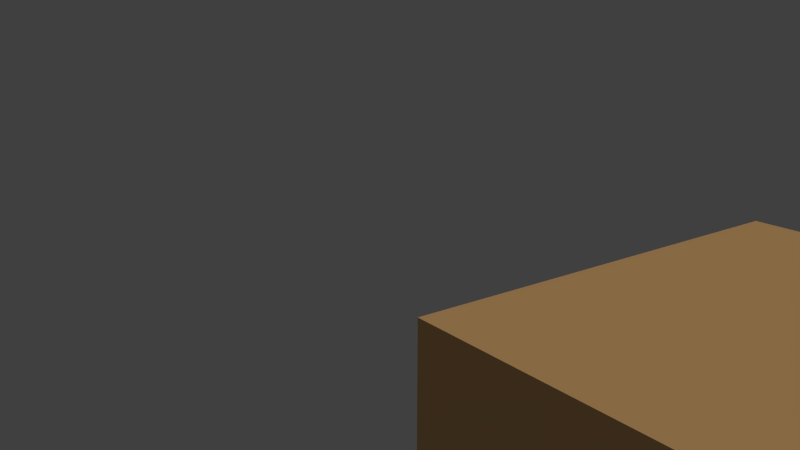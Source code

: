 # Source: cardboard.blend  (saved by Blender 2.74.0; exported with 4.5.12 LTS)
import bpy
from mathutils import Matrix  # noqa: F401  (used for matrix-valued properties, if any)

bpy.ops.wm.read_factory_settings(use_empty=True)
scene = bpy.context.scene
scene.name = 'Scene'

# ---- collections
col_collection_1 = bpy.data.collections.new('Collection 1'); scene.collection.children.link(col_collection_1)

# ---- materials (node trees are filled in below, after node groups)
mat_material = bpy.data.materials.new('Material')
mat_material.alpha_threshold = 0.0
mat_material.use_transparent_shadow = False
mat_material.diffuse_color = (0.0, 0.0, 0.0, 1.0)
mat_material.roughness = 0.5
mat_material.specular_intensity = 0.6719
mat_material_001 = bpy.data.materials.new('Material.001')
mat_material_001.alpha_threshold = 0.0
mat_material_001.use_transparent_shadow = False
mat_material_001.diffuse_color = (0.8, 0.4646, 0.191, 1.0)
mat_material_001.roughness = 0.5
mat_material_001.specular_intensity = 0.0

# ---- material node trees

# ---- world
world_world = bpy.data.worlds.new('World'); scene.world = world_world
world_world.color = (0.05088, 0.05088, 0.05088)
world_world.use_sun_shadow = False
world_world.sun_shadow_jitter_overblur = 0.0
world_world.cycles.sampling_method = 'MANUAL'
world_world.cycles.sample_map_resolution = 256

# ---- cameras
cam_camera = bpy.data.cameras.new('Camera')
cam_camera.clip_end = 100.0
cam_camera.lens = 35.0
cam_camera.sensor_width = 32.0
cam_camera.sensor_height = 18.0
cam_camera.display_size = 2.0
cam_camera.dof.focus_distance = 0.0
cam_camera.dof.aperture_fstop = 128.0

# ---- lights
light_sun = bpy.data.lights.new('Sun', 'SUN')
light_sun.transmission_factor = 0.0
light_sun.angle = 0.1993
light_sun.energy = 1.0
light_sun.shadow_buffer_clip_start = 0.5
light_sun.shadow_soft_size = 0.1
light_sun.shadow_cascade_max_distance = 1000.0
light_sun.cycles.use_multiple_importance_sampling = False

# ---- meshes
me_cube_001 = bpy.data.meshes.new('Cube.001')
me_cube_001.from_pydata([(-1.0, -1.0, 1.0), (-1.0, -0.3502, 1.0), (-1.0, -0.3502, -1.0), (-1.0, -1.0, -1.0), (-0.9068, -1.0, 1.0), (-1.0, 0.3727, 1.0), (-1.0, 0.3727, -1.0), (-0.9068, -0.3502, -1.0), (-0.9068, -1.0, -1.0), (-0.8949, -1.0, 0.9092), (-0.7723, -0.8567, 1.0), (-0.9068, -0.3502, 1.0), (-0.9068, 0.3727, 1.0), (-0.9068, 0.3727, -1.0), (-0.8949, -0.3623, 0.9092), (-0.7842, -1.0, 0.9092), (-0.7842, -1.0, 1.0), (-0.7874, -0.9749, 1.0), (-0.7275, -0.743, 1.0), (-0.1536, -0.3805, 1.0), (0.0, -0.3502, 1.0), (-0.8949, 0.3727, 0.9092), (-0.7723, -0.8567, 0.9092), (-0.7874, -0.9749, 0.9092), (-0.6547, -0.6382, 1.0), (-0.7275, -0.743, 0.9092), (-0.3013, -0.415, 1.0), (0.0, -0.3689, 1.0), (0.0, 0.3727, 1.0), (0.0, 0.3727, 0.9092), (-0.8949, 0.3727, -0.9762), (-0.8949, -0.3623, -0.9762), (-0.5568, -0.5464, 1.0), (-0.6547, -0.6382, 0.9092), (-0.4375, -0.471, 1.0), (-0.3013, -0.415, 0.9092), (-0.1536, -0.3623, 0.9092), (0.1536, -0.3805, 1.0), (0.8949, -0.3502, 1.0), (0.8949, 0.3727, 1.0), (0.8949, 0.3727, 0.9092), (0.0, 0.3727, -0.9762), (-0.1536, -0.3623, -0.9762), (-0.1536, -0.3623, -0.3278), (-0.1838, -0.3623, -0.417), (-0.2088, -0.3623, -0.4483), (-0.2813, -0.3623, -0.5448), (-0.2955, -0.3623, -0.5501), (-0.3293, -0.3623, -0.5558), (-0.3619, -0.3623, -0.5588), (-0.3937, -0.3623, -0.5597), (-0.4255, -0.3623, -0.5588), (-0.4581, -0.3623, -0.5558), (-0.4919, -0.3623, -0.5501), (-0.5061, -0.3623, -0.5448), (-0.5182, -0.3623, -0.5297), (-0.6036, -0.3623, -0.417), (-0.6203, -0.3623, -0.3701), (-0.6694, -0.3623, -0.2257), (-0.6769, -0.3623, -0.1555), (-0.6926, -0.3623, -2.578e-08), (-0.6847, -0.3623, 0.07484), (-0.6694, -0.3623, 0.2257), (-0.6482, -0.3623, 0.2852), (-0.6036, -0.3623, 0.417), (-0.5786, -0.3623, 0.4483), (-0.5061, -0.3623, 0.5448), (-0.4919, -0.3623, 0.5501), (-0.4581, -0.3623, 0.5558), (-0.4255, -0.3623, 0.5588), (-0.3937, -0.3623, 0.5597), (-0.3619, -0.3623, 0.5588), (-0.3293, -0.3623, 0.5558), (-0.2955, -0.3623, 0.5501), (-0.2813, -0.3623, 0.5448), (-0.2692, -0.3623, 0.5297), (-0.1838, -0.3623, 0.417), (-0.1671, -0.3623, 0.3701), (-0.1536, -0.3623, 0.3305), (-0.5568, -0.5464, 0.9092), (-0.4375, -0.471, 0.9092), (0.0, -0.3689, 0.9092), (0.3013, -0.415, 1.0), (0.8949, 0.3727, -0.9762), (1.0, 0.3727, 1.0), (0.9068, 0.3727, -1.0), (1.705e-13, -0.3623, 0.9092), (-0.118, -0.3623, 0.2257), (-0.1105, -0.3623, 0.1555), (-0.09476, -0.3623, -2.578e-08), (-0.1027, -0.3623, -0.07484), (-0.118, -0.3623, -0.2257), (-0.1392, -0.3623, -0.2852), (1.705e-13, -0.3623, -0.9762), (0.1536, -0.3623, 0.9092), (0.4375, -0.471, 1.0), (1.0, -0.3502, 1.0), (0.8949, -0.3623, 0.9092), (0.8949, -0.3623, -0.9762), (1.0, 0.3727, -1.0), (0.9068, -0.3502, -1.0), (0.1536, -0.3623, -0.9762), (0.1536, -0.3623, -0.3305), (0.118, -0.3623, -0.2257), (0.1105, -0.3623, -0.1555), (0.09476, -0.3623, -2.578e-08), (0.1027, -0.3623, 0.07484), (0.118, -0.3623, 0.2257), (0.1392, -0.3623, 0.2852), (0.1536, -0.3623, 0.3278), (0.5568, -0.5464, 1.0), (0.3013, -0.415, 0.9092), (0.4375, -0.471, 0.9092), (0.7723, -0.8567, 1.0), (0.8949, -1.0, 1.0), (1.0, -0.3502, -1.0), (0.1838, -0.3623, 0.417), (0.2088, -0.3623, 0.4483), (0.2813, -0.3623, 0.5448), (0.2955, -0.3623, 0.5501), (0.3293, -0.3623, 0.5558), (0.3619, -0.3623, 0.5588), (0.3937, -0.3623, 0.5597), (0.4255, -0.3623, 0.5588), (0.4581, -0.3623, 0.5558), (0.4919, -0.3623, 0.5501), (0.5061, -0.3623, 0.5448), (0.5182, -0.3623, 0.5297), (0.6036, -0.3623, 0.417), (0.6203, -0.3623, 0.3701), (0.6694, -0.3623, 0.2257), (0.6769, -0.3623, 0.1555), (0.6926, -0.3623, -2.578e-08), (0.6847, -0.3623, -0.07484), (0.6694, -0.3623, -0.2257), (0.6482, -0.3623, -0.2852), (0.6036, -0.3623, -0.417), (0.5786, -0.3623, -0.4483), (0.5061, -0.3623, -0.5448), (0.4919, -0.3623, -0.5501), (0.4581, -0.3623, -0.5558), (0.4255, -0.3623, -0.5588), (0.3937, -0.3623, -0.5597), (0.3619, -0.3623, -0.5588), (0.3293, -0.3623, -0.5558), (0.2955, -0.3623, -0.5501), (0.2813, -0.3623, -0.5448), (0.2692, -0.3623, -0.5297), (0.1838, -0.3623, -0.417), (0.1671, -0.3623, -0.3701), (0.8949, -1.0, 0.9092), (0.9068, -1.0, -1.0), (0.6547, -0.6382, 1.0), (0.5568, -0.5464, 0.9092), (0.7275, -0.743, 1.0), (0.7874, -0.9749, 1.0), (1.0, -1.0, 1.0), (1.0, -1.0, -1.0), (0.7874, -0.9749, 0.9092), (0.7723, -0.8567, 0.9092), (0.6547, -0.6382, 0.9092), (0.7275, -0.743, 0.9092), (0.7842, -1.0, 1.0), (0.7842, -1.0, 0.9092), (0.2732, -0.2973, -0.5448), (0.2823, -0.316, -0.5448), (0.1879, -0.3319, -0.417), (0.171, -0.2973, -0.417), (0.3937, -0.2973, -0.5897), (0.1249, -0.3425, -0.2257), (0.1027, -0.2973, -0.2257), (0.3085, -0.3319, -0.5448), (0.2362, -0.3612, -0.417), (0.1027, -0.3462, -2.578e-08), (0.07874, -0.2973, -2.578e-08), (0.1879, -0.3808, -0.2257), (0.3476, -0.3425, -0.5448), (0.3085, -0.3808, -0.417), (0.1249, -0.3425, 0.2257), (0.1027, -0.2973, 0.2257), (0.171, -0.3876, -2.578e-08), (0.2823, -0.4063, -0.2257), (0.3937, -0.3462, -0.5448), (0.3937, -0.3876, -0.417), (0.1879, -0.3319, 0.417), (0.171, -0.2973, 0.417), (0.1879, -0.3808, 0.2257), (0.2732, -0.4153, -2.578e-08), (0.3937, -0.4153, -0.2257), (0.4398, -0.3425, -0.5448), (0.4789, -0.3808, -0.417), (0.2823, -0.316, 0.5448), (0.2732, -0.2973, 0.5448), (0.2362, -0.3612, 0.417), (0.2823, -0.4063, 0.2257), (0.3937, -0.425, -2.578e-08), (0.5051, -0.4063, -0.2257), (0.4789, -0.3319, -0.5448), (0.5512, -0.3612, -0.417), (0.3937, -0.2973, 0.5897), (0.3085, -0.3319, 0.5448), (0.3085, -0.3808, 0.417), (0.3937, -0.4153, 0.2257), (0.5142, -0.4153, -2.578e-08), (0.5995, -0.3808, -0.2257), (0.5051, -0.316, -0.5448), (0.5995, -0.3319, -0.417), (0.3476, -0.3425, 0.5448), (0.3937, -0.3876, 0.417), (0.5051, -0.4063, 0.2257), (0.6164, -0.3876, -2.578e-08), (0.6625, -0.3425, -0.2257), (0.5142, -0.2973, -0.5448), (0.6164, -0.2973, -0.417), (0.3937, -0.3462, 0.5448), (0.4789, -0.3808, 0.417), (0.5995, -0.3808, 0.2257), (0.6847, -0.3462, -2.578e-08), (0.6847, -0.2973, -0.2257), (0.4398, -0.3425, 0.5448), (0.5512, -0.3612, 0.417), (0.6625, -0.3425, 0.2257), (0.7087, -0.2973, -2.578e-08), (0.4789, -0.3319, 0.5448), (0.5995, -0.3319, 0.417), (0.6847, -0.2973, 0.2257), (0.5051, -0.316, 0.5448), (0.6164, -0.2973, 0.417), (0.5142, -0.2973, 0.5448), (-0.5142, -0.2973, -0.5448), (-0.5051, -0.316, -0.5448), (-0.5995, -0.3319, -0.417), (-0.6164, -0.2973, -0.417), (-0.3937, -0.2973, -0.5897), (-0.6625, -0.3425, -0.2257), (-0.6847, -0.2973, -0.2257), (-0.4789, -0.3319, -0.5448), (-0.5512, -0.3612, -0.417), (-0.6847, -0.3462, -2.578e-08), (-0.7087, -0.2973, -2.578e-08), (-0.5995, -0.3808, -0.2257), (-0.4398, -0.3425, -0.5448), (-0.4789, -0.3808, -0.417), (-0.6625, -0.3425, 0.2257), (-0.6847, -0.2973, 0.2257), (-0.6164, -0.3876, -2.578e-08), (-0.5051, -0.4063, -0.2257), (-0.3937, -0.3462, -0.5448), (-0.3937, -0.3876, -0.417), (-0.5995, -0.3319, 0.417), (-0.6164, -0.2973, 0.417), (-0.5995, -0.3808, 0.2257), (-0.5142, -0.4153, -2.578e-08), (-0.3937, -0.4153, -0.2257), (-0.3476, -0.3425, -0.5448), (-0.3085, -0.3808, -0.417), (-0.5051, -0.316, 0.5448), (-0.5142, -0.2973, 0.5448), (-0.5512, -0.3612, 0.417), (-0.5051, -0.4063, 0.2257), (-0.3937, -0.425, -2.578e-08), (-0.2823, -0.4063, -0.2257), (-0.3085, -0.3319, -0.5448), (-0.2362, -0.3612, -0.417), (-0.3937, -0.2973, 0.5897), (-0.4789, -0.3319, 0.5448), (-0.4789, -0.3808, 0.417), (-0.3937, -0.4153, 0.2257), (-0.2732, -0.4153, -2.578e-08), (-0.1879, -0.3808, -0.2257), (-0.2823, -0.316, -0.5448), (-0.1879, -0.3319, -0.417), (-0.4398, -0.3425, 0.5448), (-0.3937, -0.3876, 0.417), (-0.2823, -0.4063, 0.2257), (-0.171, -0.3876, -2.578e-08), (-0.1249, -0.3425, -0.2257), (-0.2732, -0.2973, -0.5448), (-0.171, -0.2973, -0.417), (-0.3937, -0.3462, 0.5448), (-0.3085, -0.3808, 0.417), (-0.1879, -0.3808, 0.2257), (-0.1027, -0.3462, -2.578e-08), (-0.1027, -0.2973, -0.2257), (-0.3476, -0.3425, 0.5448), (-0.2362, -0.3612, 0.417), (-0.1249, -0.3425, 0.2257), (-0.07874, -0.2973, -2.578e-08), (-0.3085, -0.3319, 0.5448), (-0.1879, -0.3319, 0.417), (-0.1027, -0.2973, 0.2257), (-0.2823, -0.316, 0.5448), (-0.171, -0.2973, 0.417), (-0.2732, -0.2973, 0.5448)], [], [(1, 5, 6, 2), (4, 10, 1, 0), (10, 18, 11, 1), (3, 2, 7, 8), (1, 11, 12, 5), (3, 8, 9), (20, 11, 19, 27), (2, 6, 13, 7), (22, 9, 14, 25), (9, 8, 7, 14), (15, 16, 4, 9), (14, 7, 13, 21), (4, 17, 10), (12, 21, 6, 5), (21, 13, 6), (17, 16, 15, 23), (22, 23, 9), (23, 15, 9), (23, 22, 10, 17), (4, 16, 17), (22, 25, 18, 10), (11, 18, 24), (12, 28, 29, 21), (26, 19, 11), (20, 28, 12, 11), (14, 21, 30, 31), (25, 33, 24, 18), (37, 38, 20, 27), (11, 24, 32), (26, 35, 36, 19), (34, 26, 11), (19, 36, 81, 27), (29, 28, 39, 40), (28, 20, 38, 39), (21, 29, 41, 30), (64, 65, 66, 14), (31, 57, 58), (84, 99, 85, 40), (33, 25, 14), (32, 34, 11), (80, 35, 26, 34), (37, 27, 81, 94), (29, 40, 83, 41), (38, 37, 82), (93, 43, 44, 42), (89, 90, 91, 93), (105, 86, 89, 93), (86, 88, 89), (14, 36, 35), (93, 42, 31), (14, 79, 33), (82, 37, 94, 111), (14, 35, 80), (86, 81, 36), (38, 82, 95), (38, 96, 84, 39), (40, 97, 98, 83), (97, 40, 85, 100), (149, 102, 93, 101), (105, 106, 107, 86), (93, 104, 105), (14, 80, 79), (94, 81, 86), (38, 95, 110), (84, 96, 115, 99), (156, 150, 151, 157), (117, 118, 94, 116), (100, 85, 99, 115), (98, 101, 93), (150, 97, 100, 151), (112, 153, 110, 95), (38, 110, 152), (96, 156, 157, 115), (112, 111, 97), (111, 94, 97), (113, 155, 114, 96), (156, 96, 114), (157, 151, 100, 115), (153, 160, 152, 110), (156, 114, 150), (150, 158, 159), (152, 154, 38), (161, 159, 113, 154), (153, 112, 97), (159, 158, 155, 113), (162, 163, 150, 114), (155, 162, 114), (97, 150, 159, 161), (160, 161, 154, 152), (168, 171, 165, 164), (150, 163, 158), (158, 163, 162, 155), (97, 160, 153), (167, 164, 165, 166), (97, 161, 160), (170, 167, 166, 169), (147, 164, 167, 148), (147, 146, 164), (166, 165, 171, 172), (174, 170, 169, 173), (170, 103, 149, 167), (145, 144, 168, 164), (149, 148, 167), (169, 166, 172, 175), (172, 171, 176, 177), (174, 173, 178, 179), (104, 170, 174, 105), (103, 102, 149), (104, 103, 170), (173, 169, 175, 180), (175, 172, 177, 181), (177, 176, 182, 183), (179, 178, 184, 185), (144, 143, 168), (106, 174, 179, 107), (106, 105, 174), (173, 180, 186, 178), (180, 175, 181, 187), (181, 177, 183, 188), (182, 189, 190, 183), (185, 184, 191, 192), (185, 116, 108, 179), (143, 142, 168), (168, 197, 189, 182), (108, 107, 179), (178, 186, 193, 184), (180, 187, 194, 186), (187, 181, 188, 195), (183, 190, 196, 188), (189, 197, 198, 190), (184, 193, 200, 191), (142, 141, 168), (116, 109, 108), (117, 116, 185), (168, 212, 205, 197), (186, 194, 201, 193), (187, 195, 202, 194), (188, 196, 203, 195), (190, 198, 204, 196), (197, 205, 206, 198), (193, 201, 207, 200), (117, 185, 192, 118), (141, 140, 168), (119, 192, 199, 120), (119, 118, 192), (194, 202, 208, 201), (202, 195, 203, 209), (196, 204, 210, 203), (198, 206, 211, 204), (205, 212, 213, 206), (201, 208, 214, 207), (207, 214, 199, 200), (139, 212, 168, 140), (137, 213, 212, 138), (208, 202, 209, 215), (209, 203, 210, 216), (204, 211, 217, 210), (206, 213, 218, 211), (214, 208, 215, 219), (137, 136, 213), (139, 138, 212), (121, 120, 199), (215, 209, 216, 220), (216, 210, 217, 221), (211, 218, 222, 217), (219, 215, 220, 223), (135, 134, 218), (135, 218, 213, 136), (133, 222, 218, 134), (122, 121, 199), (131, 225, 222, 132), (220, 216, 221, 224), (221, 217, 222, 225), (223, 220, 224, 226), (133, 132, 222), (219, 223, 199, 214), (123, 122, 199), (224, 221, 225, 227), (226, 224, 227, 228), (131, 130, 225), (226, 228, 199, 223), (124, 123, 199), (129, 227, 225, 130), (232, 229, 230, 231), (129, 128, 227), (199, 228, 125, 124), (127, 228, 227, 128), (127, 126, 228), (233, 236, 230, 229), (235, 232, 231, 234), (55, 229, 232, 56), (55, 54, 229), (231, 230, 236, 237), (239, 235, 234, 238), (57, 232, 235, 58), (53, 52, 233, 229), (57, 56, 232), (234, 231, 237, 240), (237, 236, 241, 242), (239, 238, 243, 244), (59, 235, 239, 60), (233, 247, 241, 236), (59, 58, 235), (238, 234, 240, 245), (240, 237, 242, 246), (242, 241, 247, 248), (244, 243, 249, 250), (52, 51, 233), (61, 239, 244, 62), (61, 60, 239), (238, 245, 251, 243), (245, 240, 246, 252), (246, 242, 248, 253), (247, 254, 255, 248), (250, 249, 256, 257), (63, 244, 250, 64), (51, 50, 233), (233, 262, 254, 247), (63, 62, 244), (243, 251, 258, 249), (245, 252, 259, 251), (252, 246, 253, 260), (248, 255, 261, 253), (254, 262, 263, 255), (249, 258, 265, 256), (50, 49, 233), (65, 250, 257, 66), (65, 64, 250), (233, 277, 270, 262), (251, 259, 266, 258), (252, 260, 267, 259), (253, 261, 268, 260), (255, 263, 269, 261), (262, 270, 271, 263), (258, 266, 272, 265), (67, 257, 264, 68), (49, 48, 233), (256, 265, 264, 257), (67, 66, 257), (259, 267, 273, 266), (267, 260, 268, 274), (261, 269, 275, 268), (263, 271, 276, 269), (270, 277, 278, 271), (266, 273, 279, 272), (272, 279, 264, 265), (47, 277, 233, 48), (45, 278, 277, 46), (273, 267, 274, 280), (274, 268, 275, 281), (269, 276, 282, 275), (271, 278, 283, 276), (279, 273, 280, 284), (45, 44, 278), (47, 46, 277), (69, 68, 264), (280, 274, 281, 285), (281, 275, 282, 286), (276, 283, 287, 282), (284, 280, 285, 288), (92, 91, 283), (278, 44, 92, 283), (44, 43, 92), (70, 69, 264), (90, 287, 283, 91), (285, 281, 286, 289), (286, 282, 287, 290), (288, 285, 289, 291), (90, 89, 287), (88, 290, 287, 89), (71, 70, 264), (289, 286, 290, 292), (291, 289, 292, 293), (88, 87, 290), (291, 293, 264, 288), (72, 71, 264), (290, 87, 77, 292), (77, 76, 292), (87, 78, 77), (75, 293, 292, 76), (75, 74, 293), (0, 1, 2, 3), (41, 93, 31, 30), (62, 63, 64, 14), (76, 77, 36), (60, 61, 62, 14), (75, 76, 36), (42, 44, 45, 46), (74, 75, 36), (14, 68, 69, 36), (73, 74, 36), (86, 36, 77, 78), (72, 73, 36), (71, 72, 36), (42, 46, 47), (70, 71, 36), (42, 47, 48), (69, 70, 36), (42, 48, 49), (31, 42, 51, 52), (42, 49, 50), (42, 50, 51), (14, 67, 68), (31, 59, 60, 14), (66, 67, 14), (31, 52, 53), (31, 53, 54), (31, 54, 55), (33, 79, 32, 24), (31, 55, 56), (31, 56, 57), (58, 59, 31), (39, 84, 40), (83, 98, 93, 41), (91, 92, 43, 93), (79, 80, 34, 32), (86, 78, 87), (86, 87, 88), (113, 96, 38, 154), (86, 107, 108, 109), (111, 112, 95, 82), (109, 116, 94, 86), (93, 102, 103), (93, 103, 104), (148, 149, 101), (139, 140, 101, 98), (147, 148, 101), (146, 147, 101), (119, 94, 118), (97, 94, 123, 124), (120, 94, 119), (145, 146, 101), (121, 94, 120), (144, 145, 101), (122, 94, 121), (143, 144, 101), (123, 94, 122), (142, 143, 101), (136, 137, 138, 98), (141, 142, 101), (140, 141, 101), (97, 124, 125), (97, 125, 126), (138, 139, 98), (97, 126, 127), (134, 135, 136, 98), (97, 127, 128), (97, 128, 129), (132, 133, 134, 98), (97, 129, 130), (131, 97, 130), (97, 131, 132, 98), (146, 145, 164), (168, 182, 176, 171), (191, 200, 199, 192), (126, 125, 228), (54, 53, 229), (284, 288, 264, 279), (264, 293, 73, 72), (74, 73, 293), (3, 9, 4, 0)])
me_cube_001.polygons.foreach_set('material_index', [1, 1, 1, 1, 1, 1, 1, 1, 1, 1, 1, 1, 1, 1, 1, 1, 1, 1, 1, 1, 1, 1, 1, 1, 1, 1, 1, 1, 1, 1, 1, 1, 1, 1, 1, 1, 1, 1, 1, 1, 1, 1, 1, 1, 1, 1, 1, 1, 1, 1, 1, 1, 1, 1, 1, 1, 1, 1, 1, 1, 1, 1, 1, 1, 1, 1, 1, 1, 1, 1, 1, 1, 1, 1, 1, 1, 1, 1, 1, 1, 1, 1, 1, 1, 1, 1, 1, 1, 1, 0, 1, 1, 1, 0, 1, 0, 1, 1, 0, 0, 1, 1, 1, 0, 0, 0, 1, 1, 1, 0, 0, 0, 0, 1, 1, 1, 0, 0, 0, 0, 0, 1, 1, 0, 1, 0, 0, 0, 0, 0, 0, 1, 1, 1, 0, 0, 0, 0, 0, 0, 0, 1, 1, 1, 1, 0, 0, 0, 0, 0, 0, 0, 1, 1, 0, 0, 0, 0, 0, 1, 1, 1, 0, 0, 0, 0, 1, 1, 1, 1, 1, 0, 0, 0, 1, 0, 1, 0, 0, 1, 0, 1, 1, 0, 1, 1, 1, 1, 0, 0, 1, 1, 0, 0, 1, 1, 1, 0, 0, 0, 1, 0, 1, 0, 0, 0, 0, 1, 1, 1, 0, 0, 0, 0, 0, 1, 1, 0, 1, 0, 0, 0, 0, 0, 0, 1, 1, 1, 0, 0, 0, 0, 0, 0, 0, 1, 1, 0, 1, 0, 0, 0, 0, 0, 0, 0, 1, 1, 0, 0, 0, 0, 0, 1, 1, 1, 0, 0, 0, 0, 1, 1, 1, 1, 1, 0, 0, 0, 1, 1, 1, 0, 0, 1, 0, 1, 1, 1, 1, 1, 1, 1, 1, 1, 1, 1, 1, 1, 1, 1, 1, 1, 1, 1, 1, 1, 1, 1, 1, 1, 1, 1, 1, 1, 1, 1, 1, 1, 1, 1, 1, 1, 1, 1, 1, 1, 1, 1, 1, 1, 1, 1, 1, 1, 1, 1, 1, 1, 1, 1, 1, 1, 1, 1, 1, 1, 1, 1, 1, 1, 1, 1, 1, 1, 1, 1, 1, 1, 1, 1, 1, 1, 1, 0, 0, 1, 1, 0, 1, 1, 1])
_uv = me_cube_001.uv_layers.new(name='UVMap')
_uv.uv.foreach_set('vector', [0.3249, 0.0, 0.6864, 0.0, 0.6864, -1.0, 0.3249, -1.0, 0.04659, 2.98e-08, 0.1139, 0.07166, -5.96e-08, 0.3249, -5.96e-08, 0.0, 0.1139, 0.07166, 0.1363, 0.1285, 0.04659, 0.3249, -5.96e-08, 0.3249, 1.0, 0.0, 1.0, 0.3249, 1.047, 0.3249, 1.047, 2.98e-08, 1.0, 0.3249, 1.047, 0.3249, 1.047, 0.6864, 1.0, 0.6864, 1.0, 2.98e-08, 1.047, 2.98e-08, 1.053, 0.9546, 0.5, 0.3249, 0.04659, 0.3249, 0.4232, 0.3098, 0.5, 0.3156, 1.0, 0.3249, 1.0, 0.6864, 1.047, 0.6864, 1.047, 0.3249, 0.1139, 0.07166, 0.05254, 2.98e-08, 0.05254, 0.3189, 0.1363, 0.1285, 2.98e-08, 0.9546, 2.98e-08, 2.98e-08, 0.3249, 2.98e-08, 0.3189, 0.9546, 0.1079, 0.9546, 0.1079, 1.0, 0.04659, 1.0, 0.05254, 0.9546, 0.3189, 0.9546, 0.3249, 2.98e-08, 0.6864, 2.98e-08, 0.6864, 0.9546, 0.04659, 2.98e-08, 0.1063, 0.01254, 0.1139, 0.07166, 0.04659, 0.0, 0.05254, -0.04538, -5.96e-08, -1.0, -5.96e-08, 0.0, 0.05254, 0.9546, 0.04659, 2.98e-08, -5.96e-08, 2.98e-08, 0.01254, 0.0, 2.98e-08, 0.0, 2.98e-08, -0.04538, 0.01254, -0.04538, 0.1139, 0.07166, 0.1063, 0.01254, 0.05254, 2.98e-08, 0.1063, 0.01254, 0.1079, 2.98e-08, 0.05254, 2.98e-08, 0.01254, 0.9546, 0.07166, 0.9546, 0.07166, 1.0, 0.01254, 1.0, 0.04659, 2.98e-08, 0.1079, 2.98e-08, 0.1063, 0.01254, 0.07166, 0.9546, 0.1285, 0.9546, 0.1285, 1.0, 0.07166, 1.0, 0.04659, 0.3249, 0.1363, 0.1285, 0.1726, 0.1809, 0.04659, 0.0, 0.5, 0.0, 0.5, -0.04538, 0.05254, -0.04538, 0.3493, 0.2925, 0.4232, 0.3098, 0.04659, 0.3249, 0.5, 0.3249, 0.5, 0.6864, 0.04659, 0.6864, 0.04659, 0.3249, 0.3189, 0.9546, 0.6864, 0.9546, 0.6864, 0.01189, 0.3189, 0.01189, 0.1285, 0.9546, 0.1809, 0.9546, 0.1809, 1.0, 0.1285, 1.0, 0.5768, 0.3098, 0.9475, 0.3249, 0.5, 0.3249, 0.5, 0.3156, 0.04659, 0.3249, 0.1726, 0.1809, 0.2216, 0.2268, 0.3493, 0.0, 0.3493, -0.04538, 0.4232, -0.04538, 0.4232, 0.0, 0.2813, 0.2645, 0.3493, 0.2925, 0.04659, 0.3249, 0.4232, 0.0, 0.4232, -0.04538, 0.5, -0.04538, 0.5, 0.0, 0.5, 0.9546, 0.5, 1.0, 0.9475, 1.0, 0.9475, 0.9546, 0.5, 0.6864, 0.5, 0.3249, 0.9475, 0.3249, 0.9475, 0.6864, 0.05254, 0.9546, 0.5, 0.9546, 0.5, 0.01189, 0.05254, 0.01189, 0.1982, 0.7085, 0.2107, 0.7241, 0.2469, 0.7724, 0.05254, 0.9546, 0.05254, 0.01189, 0.1898, 0.3149, 0.1653, 0.3872, 0.0, 0.0, 0.0, -1.0, -0.04659, -1.0, -0.05254, -0.04538, 0.1726, 0.1809, 0.1363, 0.1285, 0.05254, 0.3189, 0.2216, 0.2268, 0.2813, 0.2645, 0.04659, 0.3249, 0.2813, 0.9546, 0.3493, 0.9546, 0.3493, 1.0, 0.2813, 1.0, 0.5768, 0.0, 0.5, 0.0, 0.5, -0.04538, 0.5768, -0.04538, 0.5, 0.9546, 0.9475, 0.9546, 0.9475, 0.01189, 0.5, 0.01189, 0.9475, 0.3249, 0.5768, 0.3098, 0.6507, 0.2925, 0.5, 0.01189, 0.4232, 0.3361, 0.4081, 0.2915, 0.4232, 0.01189, 0.4526, 0.5, 0.4486, 0.4626, 0.441, 0.3872, 0.5, 0.01189, 0.5474, 0.5, 0.5, 0.9546, 0.4526, 0.5, 0.5, 0.01189, 0.5, 0.9546, 0.4447, 0.5777, 0.4526, 0.5, 0.05254, 0.3189, 0.4232, 0.3189, 0.3493, 0.2925, 0.5, 0.3189, 0.4232, 0.3189, 0.05254, 0.3189, 0.05254, 0.3189, 0.2216, 0.2268, 0.1726, 0.1809, 0.6507, 0.0, 0.5768, 0.0, 0.5768, -0.04538, 0.6507, -0.04538, 0.05254, 0.3189, 0.3493, 0.2925, 0.2813, 0.2645, 0.5, 0.3189, 0.5, 0.3156, 0.4232, 0.3189, 0.9475, 0.3249, 0.6507, 0.2925, 0.7187, 0.2645, 0.9475, 0.3249, 1.0, 0.3249, 1.0, 0.6864, 0.9475, 0.6864, 0.6864, 0.9546, 0.3189, 0.9546, 0.3189, 0.01189, 0.6864, 0.01189, 0.3189, 0.9546, 0.6864, 0.9546, 0.6864, 2.98e-08, 0.3249, 2.98e-08, 0.5835, 0.3149, 0.5768, 0.3347, 0.5, 0.01189, 0.5768, 0.01189, 0.5474, 0.5, 0.5514, 0.5374, 0.559, 0.6128, 0.5, 0.9546, 0.5, 0.01189, 0.5553, 0.4223, 0.5474, 0.5, 0.05254, 0.3189, 0.2813, 0.2645, 0.2216, 0.2268, 0.5768, 0.3189, 0.5, 0.3156, 0.5, 0.3189, 0.9475, 0.3249, 0.7187, 0.2645, 0.7784, 0.2268, 0.6864, 0.0, 0.3249, 0.0, 0.3249, -1.0, 0.6864, -1.0, 0.0, 0.0, -0.05254, -0.04538, -0.04659, -1.0, 0.0, -1.0, 0.6044, 0.7241, 0.6406, 0.7724, 0.5768, 0.9546, 0.5919, 0.7085, 0.9534, 0.3249, 0.9534, 0.6864, 1.0, 0.6864, 1.0, 0.3249, 0.9475, 0.3189, 0.5768, 0.3189, 0.5, 0.3189, 2.98e-08, 0.9546, 0.3189, 0.9546, 0.3249, 2.98e-08, 2.98e-08, 2.98e-08, 0.7187, 0.9546, 0.7784, 0.9546, 0.7784, 1.0, 0.7187, 1.0, 0.9475, 0.3249, 0.7784, 0.2268, 0.8274, 0.1809, 0.3249, 0.0, 0.0, 0.0, 0.0, -1.0, 0.3249, -1.0, 0.7187, 0.2645, 0.6507, 0.2925, 0.9475, 0.3189, 0.6507, 0.2925, 0.5768, 0.3189, 0.9475, 0.3189, 0.8861, 0.07166, 0.8937, 0.01254, 0.9475, 2.98e-08, 1.0, 0.3249, 0.0, 0.0, 0.0, 0.3249, -0.05254, 2.98e-08, 0.0, 0.0, -0.04659, 2.98e-08, -0.04659, 0.3249, 0.0, 0.3249, 0.7784, 0.9546, 0.8274, 0.9546, 0.8274, 1.0, 0.7784, 1.0, 0.0, 0.0, -0.05254, 0.0, -0.05254, -0.04538, 0.9475, 2.98e-08, 0.8937, 0.01254, 0.8861, 0.07166, 0.8274, 0.1809, 0.8637, 0.1285, 0.9475, 0.3249, 0.1285, 0.9546, 0.07166, 0.9546, 0.07166, 1.0, 0.1285, 1.0, 0.7784, 0.2268, 0.7187, 0.2645, 0.9475, 0.3189, 0.07166, 0.9546, 0.01254, 0.9546, 0.01254, 1.0, 0.07166, 1.0, 0.8921, 0.0, 0.8921, -0.04538, 0.9475, -0.04538, 0.9475, 0.0, 0.8937, 0.01254, 0.8921, 2.98e-08, 0.9475, 2.98e-08, 0.9475, 0.3189, 0.9475, 2.98e-08, 0.8861, 0.07166, 0.8637, 0.1285, 0.1809, 0.9546, 0.1285, 0.9546, 0.1285, 1.0, 0.1809, 1.0, 0.6969, 0.3513, 0.6542, 0.3341, 0.6412, 0.342, 0.6366, 0.3513, 0.9475, 2.98e-08, 0.8921, 2.98e-08, 0.8937, 0.01254, 0.01254, 0.9546, 2.98e-08, 0.9546, 2.98e-08, 1.0, 0.01254, 1.0, 0.9475, 0.3189, 0.8274, 0.1809, 0.7784, 0.2268, 0.3513, 0.2915, 0.3513, 0.2276, 0.342, 0.2276, 0.3341, 0.2915, 0.9475, 0.3189, 0.8637, 0.1285, 0.8274, 0.1809, 0.3513, 0.3872, 0.3513, 0.2915, 0.3341, 0.2915, 0.3288, 0.3872, 0.3189, 0.2351, 0.3513, 0.2276, 0.3513, 0.2915, 0.3189, 0.2915, 0.3189, 0.2351, 0.3189, 0.2276, 0.3513, 0.2276, 0.594, 0.2915, 0.6412, 0.2276, 0.6542, 0.2276, 0.6181, 0.2915, 0.3513, 0.5, 0.3513, 0.3872, 0.3288, 0.3872, 0.3269, 0.5, 0.3513, 0.3872, 0.3189, 0.3872, 0.3189, 0.3149, 0.3513, 0.2915, 0.6478, 0.3189, 0.6647, 0.3189, 0.6969, 0.3513, 0.6366, 0.3513, 0.3189, 0.3149, 0.3189, 0.2915, 0.3513, 0.2915, 0.5624, 0.3872, 0.594, 0.2915, 0.6181, 0.2915, 0.594, 0.3872, 0.6181, 0.2915, 0.6542, 0.2276, 0.6738, 0.2276, 0.6542, 0.2915, 0.3513, 0.5, 0.3269, 0.5, 0.3288, 0.6128, 0.3513, 0.6128, 0.3189, 0.4223, 0.3513, 0.3872, 0.3513, 0.5, 0.3189, 0.5, 0.559, 0.3872, 0.5768, 0.3347, 0.5835, 0.3149, 0.3189, 0.4223, 0.3189, 0.3872, 0.3513, 0.3872, 0.5514, 0.5, 0.5624, 0.3872, 0.594, 0.3872, 0.5855, 0.5, 0.594, 0.3872, 0.6181, 0.2915, 0.6542, 0.2915, 0.6412, 0.3872, 0.6542, 0.2915, 0.6738, 0.2276, 0.6969, 0.2276, 0.6969, 0.2915, 0.3513, 0.6128, 0.3288, 0.6128, 0.3341, 0.7085, 0.3513, 0.7085, 0.6647, 0.3189, 0.681, 0.3189, 0.6969, 0.3513, 0.3189, 0.5374, 0.3513, 0.5, 0.3513, 0.6128, 0.3189, 0.6128, 0.3189, 0.5374, 0.3189, 0.5, 0.3513, 0.5, 0.5514, 0.5, 0.5855, 0.5, 0.594, 0.6128, 0.5624, 0.6128, 0.5855, 0.5, 0.594, 0.3872, 0.6412, 0.3872, 0.6366, 0.5, 0.6412, 0.3872, 0.6542, 0.2915, 0.6969, 0.2915, 0.6969, 0.3872, 0.6969, 0.2276, 0.7199, 0.2276, 0.7395, 0.2915, 0.6969, 0.2915, 0.3513, 0.7085, 0.3341, 0.7085, 0.342, 0.7724, 0.3513, 0.7724, 0.3513, 0.7085, 0.3189, 0.7085, 0.3189, 0.6426, 0.3513, 0.6128, 0.681, 0.3189, 0.6969, 0.3189, 0.6969, 0.3513, 0.6969, 0.3513, 0.7395, 0.3341, 0.7199, 0.3288, 0.6969, 0.3269, 0.3189, 0.6426, 0.3189, 0.6128, 0.3513, 0.6128, 0.5624, 0.6128, 0.594, 0.6128, 0.6181, 0.7085, 0.594, 0.7085, 0.5855, 0.5, 0.6366, 0.5, 0.6412, 0.6128, 0.594, 0.6128, 0.6366, 0.5, 0.6412, 0.3872, 0.6969, 0.3872, 0.6969, 0.5, 0.6969, 0.2915, 0.7395, 0.2915, 0.7525, 0.3872, 0.6969, 0.3872, 0.7199, 0.2276, 0.7395, 0.2276, 0.7756, 0.2915, 0.7395, 0.2915, 0.594, 0.7085, 0.6181, 0.7085, 0.6542, 0.7724, 0.6412, 0.7724, 0.6969, 0.3189, 0.7127, 0.3189, 0.6969, 0.3513, 0.5919, 0.7085, 0.5768, 0.6639, 0.5696, 0.6426, 0.3189, 0.7241, 0.3189, 0.7085, 0.3513, 0.7085, 0.6969, 0.3513, 0.7571, 0.3513, 0.7525, 0.342, 0.7395, 0.3341, 0.594, 0.6128, 0.6412, 0.6128, 0.6542, 0.7085, 0.6181, 0.7085, 0.6366, 0.5, 0.6969, 0.5, 0.6969, 0.6128, 0.6412, 0.6128, 0.6969, 0.3872, 0.7525, 0.3872, 0.7571, 0.5, 0.6969, 0.5, 0.7395, 0.2915, 0.7756, 0.2915, 0.7997, 0.3872, 0.7525, 0.3872, 0.7395, 0.2276, 0.7525, 0.2276, 0.7997, 0.2915, 0.7756, 0.2915, 0.6181, 0.7085, 0.6542, 0.7085, 0.6738, 0.7724, 0.6542, 0.7724, 0.3189, 0.7241, 0.3513, 0.7085, 0.3513, 0.7724, 0.3189, 0.7724, 0.7127, 0.3189, 0.729, 0.3189, 0.6969, 0.3513, 0.6478, 0.3189, 0.6366, 0.3513, 0.6969, 0.3513, 0.6647, 0.3189, 0.6478, 0.3189, 0.6406, 0.3189, 0.6366, 0.3513, 0.6412, 0.6128, 0.6969, 0.6128, 0.6969, 0.7085, 0.6542, 0.7085, 0.6969, 0.6128, 0.6969, 0.5, 0.7571, 0.5, 0.7525, 0.6128, 0.7525, 0.3872, 0.7997, 0.3872, 0.8082, 0.5, 0.7571, 0.5, 0.7756, 0.2915, 0.7997, 0.2915, 0.8313, 0.3872, 0.7997, 0.3872, 0.342, 0.2276, 0.3513, 0.2276, 0.3513, 0.2915, 0.3341, 0.2915, 0.6542, 0.7085, 0.6969, 0.7085, 0.6969, 0.7724, 0.6738, 0.7724, 0.6738, 0.3288, 0.6969, 0.3269, 0.6969, 0.3513, 0.6542, 0.3341, 0.7459, 0.3189, 0.7571, 0.3513, 0.6969, 0.3513, 0.729, 0.3189, 0.3189, 0.2759, 0.3513, 0.2915, 0.3513, 0.2276, 0.3189, 0.2276, 0.6969, 0.7085, 0.6969, 0.6128, 0.7525, 0.6128, 0.7395, 0.7085, 0.7525, 0.6128, 0.7571, 0.5, 0.8082, 0.5, 0.7997, 0.6128, 0.7997, 0.3872, 0.8313, 0.3872, 0.8423, 0.5, 0.8082, 0.5, 0.3341, 0.2915, 0.3513, 0.2915, 0.3513, 0.3872, 0.3288, 0.3872, 0.6969, 0.7724, 0.6969, 0.7085, 0.7395, 0.7085, 0.7199, 0.7724, 0.3189, 0.2759, 0.3189, 0.2915, 0.3513, 0.2915, 0.7459, 0.3189, 0.7531, 0.3189, 0.7571, 0.3513, 0.681, 0.3189, 0.6647, 0.3189, 0.6969, 0.3513, 0.7395, 0.7085, 0.7525, 0.6128, 0.7997, 0.6128, 0.7756, 0.7085, 0.7997, 0.6128, 0.8082, 0.5, 0.8423, 0.5, 0.8313, 0.6128, 0.3288, 0.3872, 0.3513, 0.3872, 0.3513, 0.5, 0.3269, 0.5, 0.7199, 0.7724, 0.7395, 0.7085, 0.7756, 0.7085, 0.7395, 0.7724, 0.3189, 0.3574, 0.3189, 0.3872, 0.3513, 0.3872, 0.3189, 0.3574, 0.3513, 0.3872, 0.3513, 0.2915, 0.3189, 0.2915, 0.3189, 0.4626, 0.3513, 0.5, 0.3513, 0.3872, 0.3189, 0.3872, 0.6969, 0.3189, 0.681, 0.3189, 0.6969, 0.3513, 0.3189, 0.5777, 0.3513, 0.6128, 0.3513, 0.5, 0.3189, 0.5, 0.7756, 0.7085, 0.7997, 0.6128, 0.8313, 0.6128, 0.7997, 0.7085, 0.3288, 0.6128, 0.3269, 0.5, 0.3513, 0.5, 0.3513, 0.6128, 0.7395, 0.7724, 0.7756, 0.7085, 0.7997, 0.7085, 0.7525, 0.7724, 0.3189, 0.4626, 0.3189, 0.5, 0.3513, 0.5, 0.7199, 0.3288, 0.7395, 0.3341, 0.6969, 0.3513, 0.6969, 0.3269, 0.7127, 0.3189, 0.6969, 0.3189, 0.6969, 0.3513, 0.3341, 0.7085, 0.3288, 0.6128, 0.3513, 0.6128, 0.3513, 0.7085, 0.342, 0.7724, 0.3341, 0.7085, 0.3513, 0.7085, 0.3513, 0.7724, 0.3189, 0.5777, 0.3189, 0.6128, 0.3513, 0.6128, 0.7525, 0.342, 0.7571, 0.3513, 0.6969, 0.3513, 0.7395, 0.3341, 0.729, 0.3189, 0.7127, 0.3189, 0.6969, 0.3513, 0.3189, 0.6851, 0.3513, 0.7085, 0.3513, 0.6128, 0.3189, 0.6128, 0.3513, 0.2915, 0.3513, 0.2276, 0.342, 0.2276, 0.3341, 0.2915, 0.3189, 0.6851, 0.3189, 0.7085, 0.3513, 0.7085, 0.6969, 0.3513, 0.7571, 0.3513, 0.7459, 0.3189, 0.729, 0.3189, 0.3189, 0.7649, 0.3513, 0.7724, 0.3513, 0.7085, 0.3189, 0.7085, 0.3189, 0.7649, 0.3189, 0.7724, 0.3513, 0.7724, 0.3031, 0.3513, 0.2605, 0.3341, 0.2475, 0.342, 0.2429, 0.3513, 0.3513, 0.3872, 0.3513, 0.2915, 0.3341, 0.2915, 0.3288, 0.3872, 0.3189, 0.2351, 0.3513, 0.2276, 0.3513, 0.2915, 0.3189, 0.2915, 0.3189, 0.2351, 0.3189, 0.2276, 0.3513, 0.2276, 0.2003, 0.2915, 0.2475, 0.2276, 0.2605, 0.2276, 0.2244, 0.2915, 0.3513, 0.5, 0.3513, 0.3872, 0.3288, 0.3872, 0.3269, 0.5, 0.3189, 0.3149, 0.3513, 0.2915, 0.3513, 0.3872, 0.3189, 0.3872, 0.2541, 0.3189, 0.271, 0.3189, 0.3031, 0.3513, 0.2429, 0.3513, 0.3189, 0.3149, 0.3189, 0.2915, 0.3513, 0.2915, 0.1687, 0.3872, 0.2003, 0.2915, 0.2244, 0.2915, 0.2003, 0.3872, 0.2244, 0.2915, 0.2605, 0.2276, 0.2801, 0.2276, 0.2605, 0.2915, 0.3513, 0.5, 0.3269, 0.5, 0.3288, 0.6128, 0.3513, 0.6128, 0.3189, 0.4223, 0.3513, 0.3872, 0.3513, 0.5, 0.3189, 0.5, 0.3031, 0.3513, 0.3031, 0.3269, 0.2801, 0.3288, 0.2605, 0.3341, 0.3189, 0.4223, 0.3189, 0.3872, 0.3513, 0.3872, 0.1577, 0.5, 0.1687, 0.3872, 0.2003, 0.3872, 0.1918, 0.5, 0.2003, 0.3872, 0.2244, 0.2915, 0.2605, 0.2915, 0.2475, 0.3872, 0.2605, 0.2915, 0.2801, 0.2276, 0.3031, 0.2276, 0.3031, 0.2915, 0.3513, 0.6128, 0.3288, 0.6128, 0.3341, 0.7085, 0.3513, 0.7085, 0.271, 0.3189, 0.2873, 0.3189, 0.3031, 0.3513, 0.3189, 0.5374, 0.3513, 0.5, 0.3513, 0.6128, 0.3189, 0.6128, 0.3189, 0.5374, 0.3189, 0.5, 0.3513, 0.5, 0.1577, 0.5, 0.1918, 0.5, 0.2003, 0.6128, 0.1687, 0.6128, 0.1918, 0.5, 0.2003, 0.3872, 0.2475, 0.3872, 0.2429, 0.5, 0.2475, 0.3872, 0.2605, 0.2915, 0.3031, 0.2915, 0.3031, 0.3872, 0.3031, 0.2276, 0.3262, 0.2276, 0.3458, 0.2915, 0.3031, 0.2915, 0.3513, 0.7085, 0.3341, 0.7085, 0.342, 0.7724, 0.3513, 0.7724, 0.3189, 0.6426, 0.3513, 0.6128, 0.3513, 0.7085, 0.3189, 0.7085, 0.2873, 0.3189, 0.3031, 0.3189, 0.3031, 0.3513, 0.3031, 0.3513, 0.3458, 0.3341, 0.3262, 0.3288, 0.3031, 0.3269, 0.3189, 0.6426, 0.3189, 0.6128, 0.3513, 0.6128, 0.1687, 0.6128, 0.2003, 0.6128, 0.2244, 0.7085, 0.2003, 0.7085, 0.1918, 0.5, 0.2429, 0.5, 0.2475, 0.6128, 0.2003, 0.6128, 0.2429, 0.5, 0.2475, 0.3872, 0.3031, 0.3872, 0.3031, 0.5, 0.3031, 0.2915, 0.3458, 0.2915, 0.3588, 0.3872, 0.3031, 0.3872, 0.3262, 0.2276, 0.3458, 0.2276, 0.3819, 0.2915, 0.3458, 0.2915, 0.2003, 0.7085, 0.2244, 0.7085, 0.2605, 0.7724, 0.2475, 0.7724, 0.3031, 0.3189, 0.319, 0.3189, 0.3031, 0.3513, 0.3189, 0.7241, 0.3513, 0.7085, 0.3513, 0.7724, 0.3189, 0.7724, 0.3189, 0.7241, 0.3189, 0.7085, 0.3513, 0.7085, 0.3031, 0.3513, 0.3634, 0.3513, 0.3588, 0.342, 0.3458, 0.3341, 0.2003, 0.6128, 0.2475, 0.6128, 0.2605, 0.7085, 0.2244, 0.7085, 0.2429, 0.5, 0.3031, 0.5, 0.3031, 0.6128, 0.2475, 0.6128, 0.3031, 0.3872, 0.3588, 0.3872, 0.3634, 0.5, 0.3031, 0.5, 0.3458, 0.2915, 0.3819, 0.2915, 0.406, 0.3872, 0.3588, 0.3872, 0.3458, 0.2276, 0.3588, 0.2276, 0.406, 0.2915, 0.3819, 0.2915, 0.2244, 0.7085, 0.2605, 0.7085, 0.2801, 0.7724, 0.2605, 0.7724, 0.2541, 0.3189, 0.2429, 0.3513, 0.3031, 0.3513, 0.271, 0.3189, 0.319, 0.3189, 0.3353, 0.3189, 0.3031, 0.3513, 0.2475, 0.342, 0.2605, 0.3341, 0.3031, 0.3513, 0.2429, 0.3513, 0.2541, 0.3189, 0.2469, 0.3189, 0.2429, 0.3513, 0.2475, 0.6128, 0.3031, 0.6128, 0.3031, 0.7085, 0.2605, 0.7085, 0.3031, 0.6128, 0.3031, 0.5, 0.3634, 0.5, 0.3588, 0.6128, 0.3588, 0.3872, 0.406, 0.3872, 0.4145, 0.5, 0.3634, 0.5, 0.3819, 0.2915, 0.406, 0.2915, 0.4376, 0.3872, 0.406, 0.3872, 0.342, 0.2276, 0.3513, 0.2276, 0.3513, 0.2915, 0.3341, 0.2915, 0.2605, 0.7085, 0.3031, 0.7085, 0.3031, 0.7724, 0.2801, 0.7724, 0.2801, 0.3288, 0.3031, 0.3269, 0.3031, 0.3513, 0.2605, 0.3341, 0.3522, 0.3189, 0.3634, 0.3513, 0.3031, 0.3513, 0.3353, 0.3189, 0.3189, 0.2759, 0.3513, 0.2915, 0.3513, 0.2276, 0.3189, 0.2276, 0.3031, 0.7085, 0.3031, 0.6128, 0.3588, 0.6128, 0.3458, 0.7085, 0.3588, 0.6128, 0.3634, 0.5, 0.4145, 0.5, 0.406, 0.6128, 0.406, 0.3872, 0.4376, 0.3872, 0.4486, 0.5, 0.4145, 0.5, 0.3341, 0.2915, 0.3513, 0.2915, 0.3513, 0.3872, 0.3288, 0.3872, 0.3031, 0.7724, 0.3031, 0.7085, 0.3458, 0.7085, 0.3262, 0.7724, 0.3189, 0.2759, 0.3189, 0.2915, 0.3513, 0.2915, 0.3522, 0.3189, 0.3594, 0.3189, 0.3634, 0.3513, 0.2873, 0.3189, 0.271, 0.3189, 0.3031, 0.3513, 0.3458, 0.7085, 0.3588, 0.6128, 0.406, 0.6128, 0.3819, 0.7085, 0.406, 0.6128, 0.4145, 0.5, 0.4486, 0.5, 0.4376, 0.6128, 0.3288, 0.3872, 0.3513, 0.3872, 0.3513, 0.5, 0.3269, 0.5, 0.3262, 0.7724, 0.3458, 0.7085, 0.3819, 0.7085, 0.3458, 0.7724, 0.3189, 0.3574, 0.3189, 0.3872, 0.3513, 0.3872, 0.3513, 0.2915, 0.3189, 0.2915, 0.3189, 0.3574, 0.3513, 0.3872, 0.4081, 0.2915, 0.4232, 0.3361, 0.4304, 0.3574, 0.3031, 0.3189, 0.2873, 0.3189, 0.3031, 0.3513, 0.3189, 0.4626, 0.3513, 0.5, 0.3513, 0.3872, 0.3189, 0.3872, 0.3819, 0.7085, 0.406, 0.6128, 0.4376, 0.6128, 0.406, 0.7085, 0.3288, 0.6128, 0.3269, 0.5, 0.3513, 0.5, 0.3513, 0.6128, 0.3458, 0.7724, 0.3819, 0.7085, 0.406, 0.7085, 0.3588, 0.7724, 0.3189, 0.4626, 0.3189, 0.5, 0.3513, 0.5, 0.3189, 0.5777, 0.3513, 0.6128, 0.3513, 0.5, 0.3189, 0.5, 0.319, 0.3189, 0.3031, 0.3189, 0.3031, 0.3513, 0.3341, 0.7085, 0.3288, 0.6128, 0.3513, 0.6128, 0.3513, 0.7085, 0.342, 0.7724, 0.3341, 0.7085, 0.3513, 0.7085, 0.3513, 0.7724, 0.3189, 0.5777, 0.3189, 0.6128, 0.3513, 0.6128, 0.3588, 0.342, 0.3634, 0.3513, 0.3031, 0.3513, 0.3458, 0.3341, 0.3353, 0.3189, 0.319, 0.3189, 0.3031, 0.3513, 0.3513, 0.6128, 0.3189, 0.6128, 0.3189, 0.6851, 0.3513, 0.7085, 0.3189, 0.6851, 0.3189, 0.7085, 0.3513, 0.7085, 0.441, 0.6128, 0.4232, 0.6653, 0.4165, 0.6851, 0.3189, 0.7649, 0.3513, 0.7724, 0.3513, 0.7085, 0.3189, 0.7085, 0.3189, 0.7649, 0.3189, 0.7724, 0.3513, 0.7724, 0.0, 0.0, 0.3249, 0.0, 0.3249, -1.0, 0.0, -1.0, 0.5, 0.6864, 0.5, 0.3189, 0.05254, 0.3189, 0.05254, 0.6864, 0.1653, 0.6128, 0.1759, 0.6426, 0.1982, 0.7085, 0.05254, 0.9546, 0.4081, 0.7085, 0.4165, 0.6851, 0.4232, 0.9546, 0.1537, 0.5, 0.1577, 0.5374, 0.1653, 0.6128, 0.05254, 0.9546, 0.3654, 0.7649, 0.4081, 0.7085, 0.4232, 0.9546, 0.4232, 0.01189, 0.4081, 0.2915, 0.3956, 0.2759, 0.3594, 0.2276, 0.3594, 0.7724, 0.3654, 0.7649, 0.4232, 0.9546, 0.05254, 0.9546, 0.271, 0.7779, 0.2873, 0.7794, 0.4232, 0.9546, 0.3522, 0.7751, 0.3594, 0.7724, 0.4232, 0.9546, 0.5, 0.9546, 0.4232, 0.9546, 0.4165, 0.6851, 0.4232, 0.6653, 0.3353, 0.7779, 0.3522, 0.7751, 0.4232, 0.9546, 0.319, 0.7794, 0.3353, 0.7779, 0.4232, 0.9546, 0.4232, 0.01189, 0.3594, 0.2276, 0.3522, 0.2249, 0.3031, 0.7799, 0.319, 0.7794, 0.4232, 0.9546, 0.4232, 0.01189, 0.3522, 0.2249, 0.3353, 0.2221, 0.2873, 0.7794, 0.3031, 0.7799, 0.4232, 0.9546, 0.4232, 0.01189, 0.3353, 0.2221, 0.319, 0.2206, 0.05254, 0.01189, 0.4232, 0.01189, 0.2873, 0.2206, 0.271, 0.2221, 0.4232, 0.01189, 0.319, 0.2206, 0.3031, 0.2201, 0.4232, 0.01189, 0.3031, 0.2201, 0.2873, 0.2206, 0.05254, 0.9546, 0.2541, 0.7751, 0.271, 0.7779, 0.05254, 0.01189, 0.1616, 0.4223, 0.1537, 0.5, 0.05254, 0.9546, 0.2469, 0.7724, 0.2541, 0.7751, 0.05254, 0.9546, 0.05254, 0.01189, 0.271, 0.2221, 0.2541, 0.2249, 0.05254, 0.01189, 0.2541, 0.2249, 0.2469, 0.2276, 0.05254, 0.01189, 0.2469, 0.2276, 0.2409, 0.2351, 0.1726, 0.9546, 0.2216, 0.9546, 0.2216, 1.0, 0.1726, 1.0, 0.05254, 0.01189, 0.2409, 0.2351, 0.1982, 0.2915, 0.05254, 0.01189, 0.1982, 0.2915, 0.1898, 0.3149, 0.1653, 0.3872, 0.1616, 0.4223, 0.05254, 0.01189, 0.9475, 0.0, 1.0, 0.0, 0.9475, -0.04538, 0.9475, 0.6864, 0.9475, 0.3189, 0.5, 0.3189, 0.5, 0.6864, 0.441, 0.3872, 0.4304, 0.3574, 0.4232, 0.3361, 0.5, 0.01189, 0.2216, 0.9546, 0.2813, 0.9546, 0.2813, 1.0, 0.2216, 1.0, 0.5, 0.9546, 0.4232, 0.6653, 0.441, 0.6128, 0.5, 0.9546, 0.441, 0.6128, 0.4447, 0.5777, 0.8861, 0.07166, 1.0, 0.3249, 0.9475, 0.3249, 0.8637, 0.1285, 0.5, 0.9546, 0.559, 0.6128, 0.5696, 0.6426, 0.5768, 0.6639, 0.6507, 0.9546, 0.7187, 0.9546, 0.7187, 1.0, 0.6507, 1.0, 0.5768, 0.6639, 0.5919, 0.7085, 0.5768, 0.9546, 0.5, 0.9546, 0.5, 0.01189, 0.5768, 0.3347, 0.559, 0.3872, 0.5, 0.01189, 0.559, 0.3872, 0.5553, 0.4223, 0.5919, 0.2915, 0.5835, 0.3149, 0.5768, 0.01189, 0.7459, 0.2249, 0.729, 0.2221, 0.5768, 0.01189, 0.9475, 0.01189, 0.6346, 0.2351, 0.5919, 0.2915, 0.5768, 0.01189, 0.6406, 0.2276, 0.6346, 0.2351, 0.5768, 0.01189, 0.6478, 0.7751, 0.5768, 0.9546, 0.6406, 0.7724, 0.9475, 0.9546, 0.5768, 0.9546, 0.7127, 0.7794, 0.729, 0.7779, 0.6647, 0.7779, 0.5768, 0.9546, 0.6478, 0.7751, 0.6478, 0.2249, 0.6406, 0.2276, 0.5768, 0.01189, 0.681, 0.7794, 0.5768, 0.9546, 0.6647, 0.7779, 0.6647, 0.2221, 0.6478, 0.2249, 0.5768, 0.01189, 0.6969, 0.7799, 0.5768, 0.9546, 0.681, 0.7794, 0.681, 0.2206, 0.6647, 0.2221, 0.5768, 0.01189, 0.7127, 0.7794, 0.5768, 0.9546, 0.6969, 0.7799, 0.6969, 0.2201, 0.681, 0.2206, 0.5768, 0.01189, 0.8018, 0.2915, 0.7893, 0.2759, 0.7531, 0.2276, 0.9475, 0.01189, 0.7127, 0.2206, 0.6969, 0.2201, 0.5768, 0.01189, 0.729, 0.2221, 0.7127, 0.2206, 0.5768, 0.01189, 0.9475, 0.9546, 0.729, 0.7779, 0.7459, 0.7751, 0.9475, 0.9546, 0.7459, 0.7751, 0.7531, 0.7724, 0.7531, 0.2276, 0.7459, 0.2249, 0.9475, 0.01189, 0.9475, 0.9546, 0.7531, 0.7724, 0.7591, 0.7649, 0.8347, 0.3872, 0.8241, 0.3574, 0.8018, 0.2915, 0.9475, 0.01189, 0.9475, 0.9546, 0.7591, 0.7649, 0.8018, 0.7085, 0.9475, 0.9546, 0.8018, 0.7085, 0.8102, 0.6851, 0.8463, 0.5, 0.8423, 0.4626, 0.8347, 0.3872, 0.9475, 0.01189, 0.9475, 0.9546, 0.8102, 0.6851, 0.8347, 0.6128, 0.8384, 0.5777, 0.9475, 0.9546, 0.8347, 0.6128, 0.9475, 0.9546, 0.8384, 0.5777, 0.8463, 0.5, 0.9475, 0.01189, 0.6406, 0.3189, 0.6478, 0.3189, 0.6366, 0.3513, 0.6969, 0.3513, 0.6969, 0.3269, 0.6738, 0.3288, 0.6542, 0.3341, 0.6412, 0.342, 0.6542, 0.3341, 0.6969, 0.3513, 0.6366, 0.3513, 0.7531, 0.3189, 0.7459, 0.3189, 0.7571, 0.3513, 0.2469, 0.3189, 0.2541, 0.3189, 0.2429, 0.3513, 0.3262, 0.3288, 0.3458, 0.3341, 0.3031, 0.3513, 0.3031, 0.3269, 0.3031, 0.3513, 0.3634, 0.3513, 0.3522, 0.3189, 0.3353, 0.3189, 0.3594, 0.3189, 0.3522, 0.3189, 0.3634, 0.3513, 1.0, 2.98e-08, 1.053, 0.9546, 1.047, 1.0, 1.0, 1.0])
me_cube_001.materials.append(mat_material)
me_cube_001.materials.append(mat_material_001)
me_cube_001.use_remesh_preserve_volume = False
me_cube_001.use_remesh_preserve_attributes = False
me_cube_001.use_mirror_vertex_groups = False
me_cube_001.update()

# ---- objects
ob_camera = bpy.data.objects.new('Camera', cam_camera)
ob_sun = bpy.data.objects.new('Sun', light_sun)
ob_cube = bpy.data.objects.new('Cube', me_cube_001)

# ---- transforms, parenting, visibility, modifiers, constraints
ob_camera.location = (-3.412, -2.192, 2.146)
ob_camera.rotation_euler = (1.282, 6.047e-07, -0.63)
ob_camera.lineart.crease_threshold = 0.0
ob_sun.location = (1.492, 0.9148, 1.199)
ob_sun.rotation_euler = (0.0, 0.6657, 0.0)
ob_sun.lineart.crease_threshold = 0.0
ob_cube.location = (0.0, 0.0, 0.0)
ob_cube.scale = (1.27, 1.65, 0.6783)
ob_cube.lineart.crease_threshold = 0.0

# ---- collection membership
col_collection_1.objects.link(ob_camera)
col_collection_1.objects.link(ob_sun)
col_collection_1.objects.link(ob_cube)

# ---- scene / render settings (as saved in the file)
scene.camera = ob_camera
scene.frame_start = 1; scene.frame_end = 320; scene.frame_set(1)
scene.render.engine = 'BLENDER_EEVEE_NEXT'
scene.render.resolution_percentage = 50
scene.render.dither_intensity = 0.0
scene.cycles.use_denoising = False
scene.cycles.samples = 10
scene.cycles.sampling_pattern = 'TABULATED_SOBOL'
scene.cycles.light_sampling_threshold = 0.0
scene.cycles.use_adaptive_sampling = False
scene.cycles.use_light_tree = False
scene.cycles.blur_glossy = 0.0
scene.cycles.pixel_filter_type = 'GAUSSIAN'
scene.cycles.sample_clamp_indirect = 0.0
scene.view_settings.view_transform = 'Standard'
bpy.context.view_layer.update()
